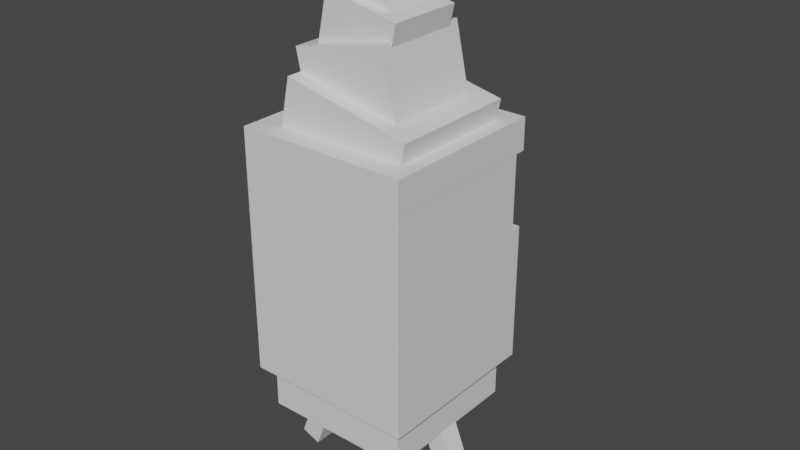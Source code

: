 # Source: burmy.blend  (saved by Blender 2.81.16; exported with 4.5.12 LTS)
import bpy
from mathutils import Matrix  # noqa: F401  (used for matrix-valued properties, if any)

bpy.ops.wm.read_factory_settings(use_empty=True)
scene = bpy.context.scene
scene.name = 'Scene'

# ---- collections
col_collection = bpy.data.collections.new('Collection'); scene.collection.children.link(col_collection)

# ---- materials (node trees are filled in below, after node groups)
mat_default_obj = bpy.data.materials.new('Default OBJ')
mat_default_obj.use_transparent_shadow = False

# ---- material node trees
mat_default_obj.use_nodes = True; mat_default_obj.node_tree.nodes.clear()
_N = mat_default_obj.node_tree.nodes; _L = mat_default_obj.node_tree.links
n0 = _N.new('ShaderNodeOutputMaterial'); n0.name = 'Material Output'; n0.location = (300, 300)
n1 = _N.new('ShaderNodeBsdfPrincipled'); n1.name = 'Principled BSDF'; n1.location = (10, 300)
n1.distribution = 'GGX'
n1.subsurface_method = 'BURLEY'
n1.inputs[3].default_value = 1.45
n1.inputs[27].default_value = (0.0, 0.0, 0.0, 1.0)
n1.inputs[28].default_value = 1.0
_L.new(n1.outputs[0], n0.inputs[0])
n0.is_active_output = True

# ---- world
world_world = bpy.data.worlds.new('World'); scene.world = world_world
world_world.use_nodes = True; world_world.node_tree.nodes.clear()
_N = world_world.node_tree.nodes; _L = world_world.node_tree.links
n0 = _N.new('ShaderNodeOutputWorld'); n0.name = 'World Output'; n0.location = (300, 300)
n1 = _N.new('ShaderNodeBackground'); n1.name = 'Background'; n1.location = (10, 300)
n1.inputs[0].default_value = (0.05088, 0.05088, 0.05088, 1.0)
_L.new(n1.outputs[0], n0.inputs[0])
n0.is_active_output = True
world_world.color = (0.05088, 0.05088, 0.05088)
world_world.use_sun_shadow = False
world_world.sun_shadow_jitter_overblur = 0.0

# ---- meshes
me_body = bpy.data.meshes.new('Body')
me_body.from_pydata([(0.4688, -0.6562, -0.4688), (-0.4688, -0.6562, -0.4688), (-0.4688, 0.6562, -0.4688), (0.4688, 0.6562, -0.4688), (-0.4688, -0.6562, 0.4688), (0.4688, -0.6562, 0.4688), (0.4688, 0.6562, 0.4688), (-0.4688, 0.6562, 0.4688)], [], [(0, 1, 2, 3), (4, 5, 6, 7), (3, 2, 7, 6), (5, 4, 1, 0), (5, 0, 3, 6), (1, 4, 7, 2)])
_uv = me_body.uv_layers.new(name='UVMap')
_uv.uv.foreach_set('vector', [0.1172, 0.7188, 0.2344, 0.7188, 0.2344, 0.8828, 0.1172, 0.8828, 0.3516, 0.7188, 0.4688, 0.7188, 0.4688, 0.8828, 0.3516, 0.8828, 0.1172, 0.8828, 0.2344, 0.8828, 0.2344, 1.0, 0.1172, 1.0, 0.2344, 0.8828, 0.3516, 0.8828, 0.3516, 1.0, 0.2344, 1.0, 0.0, 0.7188, 0.1172, 0.7188, 0.1172, 0.8828, 0.0, 0.8828, 0.2344, 0.7188, 0.3516, 0.7188, 0.3516, 0.8828, 0.2344, 0.8828])
me_body.materials.append(mat_default_obj)
me_body.use_remesh_fix_poles = True
me_body.use_remesh_preserve_attributes = False
me_body.use_mirror_vertex_groups = False
me_body.update()
me_top_hold_base = bpy.data.meshes.new('Top hold base')
me_top_hold_base.from_pydata([(0.3278, -0.2614, -0.375), (-0.4058, -0.1054, -0.375), (-0.3278, 0.2614, -0.375), (0.4058, 0.1054, -0.375), (-0.4058, -0.1054, 0.375), (0.3278, -0.2614, 0.375), (0.4058, 0.1054, 0.375), (-0.3278, 0.2614, 0.375)], [], [(0, 1, 2, 3), (4, 5, 6, 7), (3, 2, 7, 6), (5, 4, 1, 0), (5, 0, 3, 6), (1, 4, 7, 2)])
_uv = me_top_hold_base.uv_layers.new(name='UVMap')
_uv.uv.foreach_set('vector', [0.09375, 0.5781, 0.1875, 0.5781, 0.1875, 0.625, 0.09375, 0.625, 0.2812, 0.5781, 0.375, 0.5781, 0.375, 0.625, 0.2812, 0.625, 0.09375, 0.625, 0.1875, 0.625, 0.1875, 0.7188, 0.09375, 0.7188, 0.1875, 0.625, 0.2812, 0.625, 0.2812, 0.7188, 0.1875, 0.7188, 0.0, 0.5781, 0.09375, 0.5781, 0.09375, 0.625, 0.0, 0.625, 0.1875, 0.5781, 0.2812, 0.5781, 0.2812, 0.625, 0.1875, 0.625])
me_top_hold_base.materials.append(mat_default_obj)
me_top_hold_base.use_remesh_fix_poles = True
me_top_hold_base.use_remesh_preserve_attributes = False
me_top_hold_base.use_mirror_vertex_groups = False
me_top_hold_base.update()
me_top_hold_pt2 = bpy.data.meshes.new('Top hold pt2')
me_top_hold_pt2.from_pydata([(0.3141, -0.1249, -0.2812), (-0.2361, -0.2419, -0.2812), (-0.3141, 0.1249, -0.2812), (0.2361, 0.2419, -0.2812), (-0.2361, -0.2419, 0.2812), (0.3141, -0.1249, 0.2812), (0.2361, 0.2419, 0.2812), (-0.3141, 0.1249, 0.2812)], [], [(0, 1, 2, 3), (4, 5, 6, 7), (3, 2, 7, 6), (5, 4, 1, 0), (5, 0, 3, 6), (1, 4, 7, 2)])
_uv = me_top_hold_pt2.uv_layers.new(name='UVMap')
_uv.uv.foreach_set('vector', [0.07031, 0.4531, 0.1406, 0.4531, 0.1406, 0.5, 0.07031, 0.5, 0.2109, 0.4531, 0.2812, 0.4531, 0.2812, 0.5, 0.2109, 0.5, 0.07031, 0.5, 0.1406, 0.5, 0.1406, 0.5703, 0.07031, 0.5703, 0.1406, 0.5, 0.2109, 0.5, 0.2109, 0.5703, 0.1406, 0.5703, 0.0, 0.4531, 0.07031, 0.4531, 0.07031, 0.5, 0.0, 0.5, 0.1406, 0.4531, 0.2109, 0.4531, 0.2109, 0.5, 0.1406, 0.5])
me_top_hold_pt2.materials.append(mat_default_obj)
me_top_hold_pt2.use_remesh_fix_poles = True
me_top_hold_pt2.use_remesh_preserve_attributes = False
me_top_hold_pt2.use_mirror_vertex_groups = False
me_top_hold_pt2.update()
me_top_hold_pt3 = bpy.data.meshes.new('Top hold pt3')
me_top_hold_pt3.from_pydata([(0.175, -0.2289, -0.2188), (-0.253, -0.1379, -0.2188), (-0.175, 0.2289, -0.2188), (0.253, 0.1379, -0.2188), (-0.253, -0.1379, 0.2188), (0.175, -0.2289, 0.2188), (0.253, 0.1379, 0.2188), (-0.175, 0.2289, 0.2188)], [], [(0, 1, 2, 3), (4, 5, 6, 7), (3, 2, 7, 6), (5, 4, 1, 0), (5, 0, 3, 6), (1, 4, 7, 2)])
_uv = me_top_hold_pt3.uv_layers.new(name='UVMap')
_uv.uv.foreach_set('vector', [0.05469, 0.3438, 0.1094, 0.3438, 0.1094, 0.3906, 0.05469, 0.3906, 0.1641, 0.3438, 0.2188, 0.3438, 0.2188, 0.3906, 0.1641, 0.3906, 0.05469, 0.3906, 0.1094, 0.3906, 0.1094, 0.4453, 0.05469, 0.4453, 0.1094, 0.3906, 0.1641, 0.3906, 0.1641, 0.4453, 0.1094, 0.4453, 0.0, 0.3438, 0.05469, 0.3438, 0.05469, 0.3906, 0.0, 0.3906, 0.1094, 0.3438, 0.1641, 0.3438, 0.1641, 0.3906, 0.1094, 0.3906])
me_top_hold_pt3.materials.append(mat_default_obj)
me_top_hold_pt3.use_remesh_fix_poles = True
me_top_hold_pt3.use_remesh_preserve_attributes = False
me_top_hold_pt3.use_mirror_vertex_groups = False
me_top_hold_pt3.update()
me_top_hold_tip = bpy.data.meshes.new('Top hold tip')
me_top_hold_tip.from_pydata([(0.2484, -0.1027, -0.1562), (-0.01659, -0.2683, -0.1562), (-0.2484, 0.1027, -0.1562), (0.01659, 0.2683, -0.1562), (-0.01659, -0.2683, 0.1562), (0.2484, -0.1027, 0.1562), (0.01659, 0.2683, 0.1562), (-0.2484, 0.1027, 0.1562)], [], [(0, 1, 2, 3), (4, 5, 6, 7), (3, 2, 7, 6), (5, 4, 1, 0), (5, 0, 3, 6), (1, 4, 7, 2)])
_uv = me_top_hold_tip.uv_layers.new(name='UVMap')
_uv.uv.foreach_set('vector', [0.03906, 0.2422, 0.07812, 0.2422, 0.07812, 0.2969, 0.03906, 0.2969, 0.1172, 0.2422, 0.1562, 0.2422, 0.1562, 0.2969, 0.1172, 0.2969, 0.03906, 0.2969, 0.07812, 0.2969, 0.07812, 0.3359, 0.03906, 0.3359, 0.07812, 0.2969, 0.1172, 0.2969, 0.1172, 0.3359, 0.07812, 0.3359, 0.0, 0.2422, 0.03906, 0.2422, 0.03906, 0.2969, 0.0, 0.2969, 0.07812, 0.2422, 0.1172, 0.2422, 0.1172, 0.2969, 0.07812, 0.2969])
me_top_hold_tip.materials.append(mat_default_obj)
me_top_hold_tip.use_remesh_fix_poles = True
me_top_hold_tip.use_remesh_preserve_attributes = False
me_top_hold_tip.use_mirror_vertex_groups = False
me_top_hold_tip.update()
me_bodybottom = bpy.data.meshes.new('Bodybottom')
me_bodybottom.from_pydata([(0.4062, -0.09375, -0.4062), (-0.4062, -0.09375, -0.4062), (-0.4062, 0.09375, -0.4062), (0.4062, 0.09375, -0.4062), (-0.4062, -0.09375, 0.4062), (0.4062, -0.09375, 0.4062), (0.4062, 0.09375, 0.4062), (-0.4062, 0.09375, 0.4062)], [], [(0, 1, 2, 3), (4, 5, 6, 7), (3, 2, 7, 6), (5, 4, 1, 0), (5, 0, 3, 6), (1, 4, 7, 2)])
_uv = me_bodybottom.uv_layers.new(name='UVMap')
_uv.uv.foreach_set('vector', [0.5703, 0.875, 0.6719, 0.875, 0.6719, 0.8984, 0.5703, 0.8984, 0.7734, 0.875, 0.875, 0.875, 0.875, 0.8984, 0.7734, 0.8984, 0.5703, 0.8984, 0.6719, 0.8984, 0.6719, 1.0, 0.5703, 1.0, 0.6719, 0.8984, 0.7734, 0.8984, 0.7734, 1.0, 0.6719, 1.0, 0.4688, 0.875, 0.5703, 0.875, 0.5703, 0.8984, 0.4688, 0.8984, 0.6719, 0.875, 0.7734, 0.875, 0.7734, 0.8984, 0.6719, 0.8984])
me_bodybottom.materials.append(mat_default_obj)
me_bodybottom.use_remesh_fix_poles = True
me_bodybottom.use_remesh_preserve_attributes = False
me_bodybottom.use_mirror_vertex_groups = False
me_bodybottom.update()
me_beak = bpy.data.meshes.new('Beak')
me_beak.from_pydata([(0.09375, -0.09375, -0.125), (-0.09375, -0.09375, -0.125), (-0.09375, 0.09375, -0.125), (0.09375, 0.09375, -0.125), (-0.09375, -0.09375, 0.125), (0.09375, -0.09375, 0.125), (0.09375, 0.09375, 0.125), (-0.09375, 0.09375, 0.125)], [], [(0, 1, 2, 3), (4, 5, 6, 7), (3, 2, 7, 6), (5, 4, 1, 0), (5, 0, 3, 6), (1, 4, 7, 2)])
_uv = me_beak.uv_layers.new(name='UVMap')
_uv.uv.foreach_set('vector', [0.03125, 0.9453, 0.05469, 0.9453, 0.05469, 0.9688, 0.03125, 0.9688, 0.08594, 0.9453, 0.1094, 0.9453, 0.1094, 0.9688, 0.08594, 0.9688, 0.03125, 0.9688, 0.05469, 0.9688, 0.05469, 1.0, 0.03125, 1.0, 0.05469, 0.9688, 0.07812, 0.9688, 0.07812, 1.0, 0.05469, 1.0, 0.0, 0.9453, 0.03125, 0.9453, 0.03125, 0.9688, 0.0, 0.9688, 0.05469, 0.9453, 0.08594, 0.9453, 0.08594, 0.9688, 0.05469, 0.9688])
me_beak.materials.append(mat_default_obj)
me_beak.use_remesh_fix_poles = True
me_beak.use_remesh_preserve_attributes = False
me_beak.use_mirror_vertex_groups = False
me_beak.update()
me_overcoat_pt1 = bpy.data.meshes.new('Overcoat pt1')
me_overcoat_pt1.from_pydata([(0.5, -0.09375, -0.5), (-0.5, -0.09375, -0.5), (-0.5, 0.09375, -0.5), (0.5, 0.09375, -0.5), (-0.5, -0.09375, 0.5), (0.5, -0.09375, 0.5), (0.5, 0.09375, 0.5), (-0.5, 0.09375, 0.5)], [], [(0, 1, 2, 3), (4, 5, 6, 7), (3, 2, 7, 6), (5, 4, 1, 0), (5, 0, 3, 6), (1, 4, 7, 2)])
_uv = me_overcoat_pt1.uv_layers.new(name='UVMap')
_uv.uv.foreach_set('vector', [0.6172, 0.7266, 0.7422, 0.7266, 0.7422, 0.75, 0.6172, 0.75, 0.8672, 0.7266, 0.9922, 0.7266, 0.9922, 0.75, 0.8672, 0.75, 0.6172, 0.75, 0.7422, 0.75, 0.7422, 0.875, 0.6172, 0.875, 0.7422, 0.75, 0.8672, 0.75, 0.8672, 0.875, 0.7422, 0.875, 0.4922, 0.7266, 0.6172, 0.7266, 0.6172, 0.75, 0.4922, 0.75, 0.7422, 0.7266, 0.8672, 0.7266, 0.8672, 0.75, 0.7422, 0.75])
me_overcoat_pt1.materials.append(mat_default_obj)
me_overcoat_pt1.use_remesh_fix_poles = True
me_overcoat_pt1.use_remesh_preserve_attributes = False
me_overcoat_pt1.use_mirror_vertex_groups = False
me_overcoat_pt1.update()
me_overcoat_pt2 = bpy.data.meshes.new('Overcoat pt2')
me_overcoat_pt2.from_pydata([(0.5, -0.4062, -0.5), (-0.5, -0.4062, -0.5), (-0.5, 0.4062, -0.5), (0.5, 0.4062, -0.5), (-0.5, -0.4062, 0.5), (0.5, -0.4062, 0.5), (0.5, 0.4062, 0.5), (-0.5, 0.4062, 0.5)], [], [(0, 1, 2, 3), (4, 5, 6, 7), (3, 2, 7, 6), (5, 4, 1, 0), (5, 0, 3, 6), (1, 4, 7, 2)])
_uv = me_overcoat_pt2.uv_layers.new(name='UVMap')
_uv.uv.foreach_set('vector', [0.6172, 0.5, 0.7422, 0.5, 0.7422, 0.6016, 0.6172, 0.6016, 0.8672, 0.5, 0.9922, 0.5, 0.9922, 0.6016, 0.8672, 0.6016, 0.6172, 0.6016, 0.7422, 0.6016, 0.7422, 0.7266, 0.6172, 0.7266, 0.7422, 0.6016, 0.8672, 0.6016, 0.8672, 0.7266, 0.7422, 0.7266, 0.4922, 0.5, 0.6172, 0.5, 0.6172, 0.6016, 0.4922, 0.6016, 0.7422, 0.5, 0.8672, 0.5, 0.8672, 0.6016, 0.7422, 0.6016])
me_overcoat_pt2.materials.append(mat_default_obj)
me_overcoat_pt2.use_remesh_fix_poles = True
me_overcoat_pt2.use_remesh_preserve_attributes = False
me_overcoat_pt2.use_mirror_vertex_groups = False
me_overcoat_pt2.update()
me_overcoat_btm = bpy.data.meshes.new('Overcoat btm')
me_overcoat_btm.from_pydata([(0.4375, -0.1562, -0.4375), (-0.4375, -0.1562, -0.4375), (-0.4375, 0.1562, -0.4375), (0.4375, 0.1562, -0.4375), (-0.4375, -0.1562, 0.4375), (0.4375, -0.1562, 0.4375), (0.4375, 0.1562, 0.4375), (-0.4375, 0.1562, 0.4375)], [], [(0, 1, 2, 3), (4, 5, 6, 7), (3, 2, 7, 6), (5, 4, 1, 0), (5, 0, 3, 6), (1, 4, 7, 2)])
_uv = me_overcoat_btm.uv_layers.new(name='UVMap')
_uv.uv.foreach_set('vector', [0.5781, 0.3516, 0.6875, 0.3516, 0.6875, 0.3906, 0.5781, 0.3906, 0.7969, 0.3516, 0.9062, 0.3516, 0.9062, 0.3906, 0.7969, 0.3906, 0.5781, 0.3906, 0.6875, 0.3906, 0.6875, 0.5, 0.5781, 0.5, 0.6875, 0.3906, 0.7969, 0.3906, 0.7969, 0.5, 0.6875, 0.5, 0.4688, 0.3516, 0.5781, 0.3516, 0.5781, 0.3906, 0.4688, 0.3906, 0.6875, 0.3516, 0.7969, 0.3516, 0.7969, 0.3906, 0.6875, 0.3906])
me_overcoat_btm.materials.append(mat_default_obj)
me_overcoat_btm.use_remesh_fix_poles = True
me_overcoat_btm.use_remesh_preserve_attributes = False
me_overcoat_btm.use_mirror_vertex_groups = False
me_overcoat_btm.update()
me_overcoat_pt3 = bpy.data.meshes.new('Overcoat pt3')
me_overcoat_pt3.from_pydata([(0.5, -0.2188, -0.4688), (-0.5, -0.2188, -0.4688), (-0.5, 0.2188, -0.4688), (0.5, 0.2188, -0.4688), (-0.5, -0.2188, 0.4688), (0.5, -0.2188, 0.4688), (0.5, 0.2188, 0.4688), (-0.5, 0.2188, 0.4688)], [], [(0, 1, 2, 3), (4, 5, 6, 7), (3, 2, 7, 6), (5, 4, 1, 0), (5, 0, 3, 6), (1, 4, 7, 2)])
_uv = me_overcoat_pt3.uv_layers.new(name='UVMap')
_uv.uv.foreach_set('vector', [0.6094, 0.1797, 0.7344, 0.1797, 0.7344, 0.2344, 0.6094, 0.2344, 0.8516, 0.1797, 0.9766, 0.1797, 0.9766, 0.2344, 0.8516, 0.2344, 0.6094, 0.2344, 0.7344, 0.2344, 0.7344, 0.3516, 0.6094, 0.3516, 0.7344, 0.2344, 0.8594, 0.2344, 0.8594, 0.3516, 0.7344, 0.3516, 0.4922, 0.1797, 0.6094, 0.1797, 0.6094, 0.2344, 0.4922, 0.2344, 0.7344, 0.1797, 0.8516, 0.1797, 0.8516, 0.2344, 0.7344, 0.2344])
me_overcoat_pt3.materials.append(mat_default_obj)
me_overcoat_pt3.use_remesh_fix_poles = True
me_overcoat_pt3.use_remesh_preserve_attributes = False
me_overcoat_pt3.use_mirror_vertex_groups = False
me_overcoat_pt3.update()
me_twig1 = bpy.data.meshes.new('Twig1')
me_twig1.from_pydata([(-0.08724, -0.4017, -0.0625), (-0.2039, -0.3569, -0.0625), (0.08724, 0.4017, -0.0625), (0.2039, 0.3569, -0.0625), (-0.2039, -0.3569, 0.0625), (-0.08724, -0.4017, 0.0625), (0.2039, 0.3569, 0.0625), (0.08724, 0.4017, 0.0625)], [], [(0, 1, 2, 3), (4, 5, 6, 7), (3, 2, 7, 6), (5, 4, 1, 0), (5, 0, 3, 6), (1, 4, 7, 2)])
_uv = me_twig1.uv_layers.new(name='UVMap')
_uv.uv.foreach_set('vector', [0.5078, 0.6094, 0.5234, 0.6094, 0.5234, 0.7109, 0.5078, 0.7109, 0.5391, 0.6094, 0.5547, 0.6094, 0.5547, 0.7109, 0.5391, 0.7109, 0.5078, 0.7109, 0.5234, 0.7109, 0.5234, 0.7266, 0.5078, 0.7266, 0.5234, 0.7109, 0.5391, 0.7109, 0.5391, 0.7266, 0.5234, 0.7266, 0.4922, 0.6094, 0.5078, 0.6094, 0.5078, 0.7109, 0.4922, 0.7109, 0.5234, 0.6094, 0.5391, 0.6094, 0.5391, 0.7109, 0.5234, 0.7109])
me_twig1.materials.append(mat_default_obj)
me_twig1.use_remesh_fix_poles = True
me_twig1.use_remesh_preserve_attributes = False
me_twig1.use_mirror_vertex_groups = False
me_twig1.update()
me_twig2 = bpy.data.meshes.new('Twig2')
me_twig2.from_pydata([(0.2039, -0.3569, -0.0625), (0.08724, -0.4017, -0.0625), (-0.2039, 0.3569, -0.0625), (-0.08724, 0.4017, -0.0625), (0.08724, -0.4017, 0.0625), (0.2039, -0.3569, 0.0625), (-0.08724, 0.4017, 0.0625), (-0.2039, 0.3569, 0.0625)], [], [(0, 1, 2, 3), (4, 5, 6, 7), (3, 2, 7, 6), (5, 4, 1, 0), (5, 0, 3, 6), (1, 4, 7, 2)])
_uv = me_twig2.uv_layers.new(name='UVMap')
_uv.uv.foreach_set('vector', [0.5078, 0.6094, 0.5234, 0.6094, 0.5234, 0.7109, 0.5078, 0.7109, 0.5391, 0.6094, 0.5547, 0.6094, 0.5547, 0.7109, 0.5391, 0.7109, 0.5078, 0.7109, 0.5234, 0.7109, 0.5234, 0.7266, 0.5078, 0.7266, 0.5234, 0.7109, 0.5391, 0.7109, 0.5391, 0.7266, 0.5234, 0.7266, 0.4922, 0.6094, 0.5078, 0.6094, 0.5078, 0.7109, 0.4922, 0.7109, 0.5234, 0.6094, 0.5391, 0.6094, 0.5391, 0.7109, 0.5234, 0.7109])
me_twig2.materials.append(mat_default_obj)
me_twig2.use_remesh_fix_poles = True
me_twig2.use_remesh_preserve_attributes = False
me_twig2.use_mirror_vertex_groups = False
me_twig2.update()

# ---- objects
ob_body = bpy.data.objects.new('Body', me_body)
ob_top_hold_base = bpy.data.objects.new('Top hold base', me_top_hold_base)
ob_top_hold_pt2 = bpy.data.objects.new('Top hold pt2', me_top_hold_pt2)
ob_top_hold_pt3 = bpy.data.objects.new('Top hold pt3', me_top_hold_pt3)
ob_top_hold_tip = bpy.data.objects.new('Top hold tip', me_top_hold_tip)
ob_bodybottom = bpy.data.objects.new('Bodybottom', me_bodybottom)
ob_beak = bpy.data.objects.new('Beak', me_beak)
ob_overcoat_pt1 = bpy.data.objects.new('Overcoat pt1', me_overcoat_pt1)
ob_overcoat_pt2 = bpy.data.objects.new('Overcoat pt2', me_overcoat_pt2)
ob_overcoat_btm = bpy.data.objects.new('Overcoat btm', me_overcoat_btm)
ob_overcoat_pt3 = bpy.data.objects.new('Overcoat pt3', me_overcoat_pt3)
ob_twig1 = bpy.data.objects.new('Twig1', me_twig1)
ob_twig2 = bpy.data.objects.new('Twig2', me_twig2)

# ---- transforms, parenting, visibility, modifiers, constraints
ob_body.location = (0.0, 0.0, 1.568)
ob_body.rotation_euler = (1.571, -0.0, 0.0)
ob_body.lineart.crease_threshold = 0.0
ob_top_hold_base.parent = ob_overcoat_pt1
ob_top_hold_base.matrix_parent_inverse = Matrix(((1.0, 0.0, 0.0, -0.0), (0.0, -1.629e-07, 1.0, -2.193), (-0.0, -1.0, -1.629e-07, 2.555e-07), (-0.0, 0.0, -0.0, 1.0)))
ob_top_hold_base.location = (0.02717, -1.188e-07, 2.297)
ob_top_hold_base.rotation_euler = (1.571, -0.0, 0.0)
ob_top_hold_base.lineart.crease_threshold = 0.0
ob_top_hold_pt2.parent = ob_top_hold_base
ob_top_hold_pt2.matrix_parent_inverse = Matrix(((1.0, 0.0, 0.0, -0.02717), (0.0, -1.629e-07, 1.0, -2.297), (-0.0, -1.0, -1.629e-07, 2.555e-07), (-0.0, 0.0, -0.0, 1.0)))
ob_top_hold_pt2.location = (-0.01801, -1.607e-07, 2.555)
ob_top_hold_pt2.rotation_euler = (1.571, -0.0, 0.0)
ob_top_hold_pt2.lineart.crease_threshold = 0.0
ob_top_hold_pt3.parent = ob_top_hold_pt2
ob_top_hold_pt3.matrix_parent_inverse = Matrix(((1.0, 0.0, -0.0, 0.01801), (0.0, -1.629e-07, 1.0, -2.555), (-0.0, -1.0, -1.629e-07, 2.555e-07), (-0.0, 0.0, -0.0, 1.0)))
ob_top_hold_pt3.location = (-0.004139, -1.927e-07, 2.751)
ob_top_hold_pt3.rotation_euler = (1.571, -0.0, 0.0)
ob_top_hold_pt3.lineart.crease_threshold = 0.0
ob_top_hold_tip.parent = ob_top_hold_pt3
ob_top_hold_tip.matrix_parent_inverse = Matrix(((1.0, 0.0, -0.0, 0.004139), (0.0, -1.629e-07, 1.0, -2.751), (-0.0, -1.0, -1.629e-07, 2.555e-07), (-0.0, 0.0, -0.0, 1.0)))
ob_top_hold_tip.location = (-0.07937, -2.321e-07, 2.993)
ob_top_hold_tip.rotation_euler = (1.571, -0.0, 0.0)
ob_top_hold_tip.lineart.crease_threshold = 0.0
ob_bodybottom.parent = ob_body
ob_bodybottom.matrix_parent_inverse = Matrix(((1.0, 0.0, 0.0, -0.0), (0.0, -1.629e-07, 1.0, -1.568), (0.0, -1.0, -1.629e-07, 2.555e-07), (-0.0, 0.0, -0.0, 1.0)))
ob_bodybottom.location = (0.0, 1.222e-07, 0.8183)
ob_bodybottom.rotation_euler = (1.571, -0.0, 0.0)
ob_bodybottom.lineart.crease_threshold = 0.0
ob_beak.parent = ob_body
ob_beak.matrix_parent_inverse = Matrix(((1.0, 0.0, 0.0, -0.0), (0.0, -1.629e-07, 1.0, -1.568), (0.0, -1.0, -1.629e-07, 2.555e-07), (-0.0, 0.0, -0.0, 1.0)))
ob_beak.location = (0.0, 0.5937, 1.818)
ob_beak.rotation_euler = (1.571, -0.0, 0.0)
ob_beak.lineart.crease_threshold = 0.0
ob_overcoat_pt1.parent = ob_body
ob_overcoat_pt1.matrix_parent_inverse = Matrix(((1.0, 0.0, 0.0, -0.0), (0.0, -1.629e-07, 1.0, -1.568), (0.0, -1.0, -1.629e-07, 2.555e-07), (-0.0, 0.0, -0.0, 1.0)))
ob_overcoat_pt1.location = (0.0, -1.018e-07, 2.193)
ob_overcoat_pt1.rotation_euler = (1.571, -0.0, 0.0)
ob_overcoat_pt1.lineart.crease_threshold = 0.0
ob_overcoat_pt2.parent = ob_body
ob_overcoat_pt2.matrix_parent_inverse = Matrix(((1.0, 0.0, 0.0, -0.0), (0.0, -1.629e-07, 1.0, -1.568), (0.0, -1.0, -1.629e-07, 2.555e-07), (-0.0, 0.0, -0.0, 1.0)))
ob_overcoat_pt2.location = (0.0, 5.091e-08, 1.256)
ob_overcoat_pt2.rotation_euler = (1.571, -0.0, 0.0)
ob_overcoat_pt2.lineart.crease_threshold = 0.0
ob_overcoat_btm.parent = ob_body
ob_overcoat_btm.matrix_parent_inverse = Matrix(((1.0, 0.0, 0.0, -0.0), (0.0, -1.629e-07, 1.0, -1.568), (0.0, -1.0, -1.629e-07, 2.555e-07), (-0.0, 0.0, -0.0, 1.0)))
ob_overcoat_btm.location = (0.0, 1.324e-07, 0.7558)
ob_overcoat_btm.rotation_euler = (1.571, -0.0, 0.0)
ob_overcoat_btm.lineart.crease_threshold = 0.0
ob_overcoat_pt3.parent = ob_body
ob_overcoat_pt3.matrix_parent_inverse = Matrix(((1.0, 0.0, 0.0, -0.0), (0.0, -1.629e-07, 1.0, -1.568), (0.0, -1.0, -1.629e-07, 2.555e-07), (-0.0, 0.0, -0.0, 1.0)))
ob_overcoat_pt3.location = (0.0, -0.03125, 1.881)
ob_overcoat_pt3.rotation_euler = (1.571, -0.0, 0.0)
ob_overcoat_pt3.lineart.crease_threshold = 0.0
ob_twig1.parent = ob_body
ob_twig1.matrix_parent_inverse = Matrix(((1.0, 0.0, 0.0, -0.0), (0.0, -1.629e-07, 1.0, -1.568), (0.0, -1.0, -1.629e-07, 2.555e-07), (-0.0, 0.0, -0.0, 1.0)))
ob_twig1.location = (-0.4256, 1.806e-07, 0.4596)
ob_twig1.rotation_euler = (1.571, -0.0, 0.0)
ob_twig1.lineart.crease_threshold = 0.0
ob_twig2.parent = ob_body
ob_twig2.matrix_parent_inverse = Matrix(((1.0, 0.0, 0.0, -0.0), (0.0, -1.629e-07, 1.0, -1.568), (0.0, -1.0, -1.629e-07, 2.555e-07), (-0.0, 0.0, -0.0, 1.0)))
ob_twig2.location = (0.4256, 1.806e-07, 0.4596)
ob_twig2.rotation_euler = (1.571, -0.0, 0.0)
ob_twig2.lineart.crease_threshold = 0.0

# ---- collection membership
col_collection.objects.link(ob_body)
col_collection.objects.link(ob_top_hold_base)
col_collection.objects.link(ob_top_hold_pt2)
col_collection.objects.link(ob_top_hold_pt3)
col_collection.objects.link(ob_top_hold_tip)
col_collection.objects.link(ob_bodybottom)
col_collection.objects.link(ob_beak)
col_collection.objects.link(ob_overcoat_pt1)
col_collection.objects.link(ob_overcoat_pt2)
col_collection.objects.link(ob_overcoat_btm)
col_collection.objects.link(ob_overcoat_pt3)
col_collection.objects.link(ob_twig1)
col_collection.objects.link(ob_twig2)

# ---- scene / render settings (as saved in the file)
scene.frame_start = 1; scene.frame_end = 250; scene.frame_set(1)
scene.render.engine = 'BLENDER_EEVEE_NEXT'
scene.cycles.use_denoising = False
scene.cycles.samples = 128
scene.cycles.sampling_pattern = 'TABULATED_SOBOL'
scene.cycles.use_adaptive_sampling = False
scene.cycles.use_light_tree = False
scene.view_settings.view_transform = 'Filmic'
bpy.context.view_layer.update()

# ---- added for rendering (the .blend has no active camera and no usable light): camera, sun
cam_auto = bpy.data.cameras.new('AutoCamera')
cam_auto.lens = 50.0
cam_auto.sensor_width = 36.0
cam_auto.clip_end = 1000.0
ob_auto_camera = bpy.data.objects.new('AutoCamera', cam_auto)
scene.collection.objects.link(ob_auto_camera)
ob_auto_camera.location = (3.37796, -3.94418, 4.36182)
ob_auto_camera.rotation_euler = (1.09748, -7.21219e-08, 0.694738)
scene.camera = ob_auto_camera
light_auto_sun = bpy.data.lights.new('AutoSun', 'SUN')
light_auto_sun.energy = 3.0
light_auto_sun.angle = 0.0523599
ob_auto_sun = bpy.data.objects.new('AutoSun', light_auto_sun)
scene.collection.objects.link(ob_auto_sun)
ob_auto_sun.rotation_euler = (0.872665, 0.174533, 0.523599)
bpy.context.view_layer.update()
